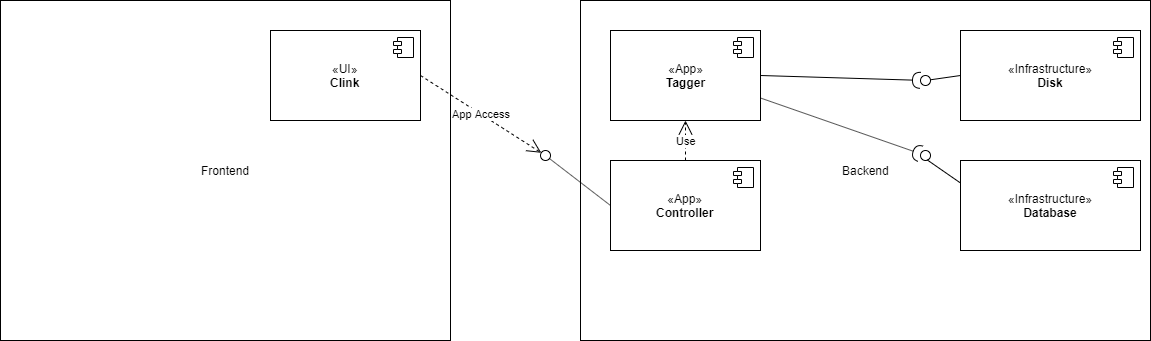

The diagram above was exported from draw.io. Its source (the exported page's mxGraphModel, read from the mxfile embedded in the PNG):
<mxGraphModel dx="1264" dy="485" grid="1" gridSize="10" guides="1" tooltips="1" connect="1" arrows="1" fold="1" page="1" pageScale="1" pageWidth="1100" pageHeight="850" math="0" shadow="0">
  <root>
    <mxCell id="0" />
    <mxCell id="1" parent="0" />
    <mxCell id="OWi__e81U0qebBcU_73U-1" value="Frontend" style="html=1;" vertex="1" parent="1">
      <mxGeometry x="90" y="100" width="450" height="340" as="geometry" />
    </mxCell>
    <mxCell id="OWi__e81U0qebBcU_73U-2" value="Backend" style="html=1;" vertex="1" parent="1">
      <mxGeometry x="670" y="100" width="570" height="340" as="geometry" />
    </mxCell>
    <mxCell id="OWi__e81U0qebBcU_73U-7" value="«App»&lt;br&gt;&lt;b&gt;Tagger&lt;/b&gt;" style="html=1;" vertex="1" parent="1">
      <mxGeometry x="700" y="130" width="150" height="90" as="geometry" />
    </mxCell>
    <mxCell id="OWi__e81U0qebBcU_73U-8" value="" style="shape=component;jettyWidth=8;jettyHeight=4;" vertex="1" parent="OWi__e81U0qebBcU_73U-7">
      <mxGeometry x="1" width="20" height="20" relative="1" as="geometry">
        <mxPoint x="-27" y="7" as="offset" />
      </mxGeometry>
    </mxCell>
    <mxCell id="OWi__e81U0qebBcU_73U-11" value="«Infrastructure»&lt;br&gt;&lt;b&gt;Database&lt;/b&gt;" style="html=1;" vertex="1" parent="1">
      <mxGeometry x="1050" y="260" width="180" height="90" as="geometry" />
    </mxCell>
    <mxCell id="OWi__e81U0qebBcU_73U-12" value="" style="shape=component;jettyWidth=8;jettyHeight=4;" vertex="1" parent="OWi__e81U0qebBcU_73U-11">
      <mxGeometry x="1" width="20" height="20" relative="1" as="geometry">
        <mxPoint x="-27" y="7" as="offset" />
      </mxGeometry>
    </mxCell>
    <mxCell id="OWi__e81U0qebBcU_73U-13" value="«Infrastructure»&lt;br&gt;&lt;b&gt;Disk&lt;/b&gt;" style="html=1;" vertex="1" parent="1">
      <mxGeometry x="1050" y="130" width="180" height="90" as="geometry" />
    </mxCell>
    <mxCell id="OWi__e81U0qebBcU_73U-14" value="" style="shape=component;jettyWidth=8;jettyHeight=4;" vertex="1" parent="OWi__e81U0qebBcU_73U-13">
      <mxGeometry x="1" width="20" height="20" relative="1" as="geometry">
        <mxPoint x="-27" y="7" as="offset" />
      </mxGeometry>
    </mxCell>
    <mxCell id="OWi__e81U0qebBcU_73U-18" value="" style="rounded=0;orthogonalLoop=1;jettySize=auto;html=1;endArrow=none;endFill=0;exitX=0;exitY=0.5;exitDx=0;exitDy=0;" edge="1" parent="1" target="OWi__e81U0qebBcU_73U-20" source="OWi__e81U0qebBcU_73U-13">
      <mxGeometry relative="1" as="geometry">
        <mxPoint x="90" y="465" as="sourcePoint" />
      </mxGeometry>
    </mxCell>
    <mxCell id="OWi__e81U0qebBcU_73U-19" value="" style="rounded=0;orthogonalLoop=1;jettySize=auto;html=1;endArrow=halfCircle;endFill=0;endSize=6;strokeWidth=1;exitX=1;exitY=0.5;exitDx=0;exitDy=0;" edge="1" parent="1" source="OWi__e81U0qebBcU_73U-20">
      <mxGeometry relative="1" as="geometry">
        <mxPoint x="900" y="182.5" as="sourcePoint" />
        <mxPoint x="1020" y="180" as="targetPoint" />
      </mxGeometry>
    </mxCell>
    <mxCell id="OWi__e81U0qebBcU_73U-20" value="" style="ellipse;whiteSpace=wrap;html=1;fontFamily=Helvetica;fontSize=12;fontColor=#000000;align=center;strokeColor=#000000;fillColor=#ffffff;points=[];aspect=fixed;resizable=0;" vertex="1" parent="1">
      <mxGeometry x="1010" y="175" width="10" height="10" as="geometry" />
    </mxCell>
    <mxCell id="OWi__e81U0qebBcU_73U-21" value="" style="rounded=0;orthogonalLoop=1;jettySize=auto;html=1;endArrow=halfCircle;endFill=0;endSize=6;strokeWidth=1;exitX=1;exitY=0.5;exitDx=0;exitDy=0;" edge="1" parent="1" source="OWi__e81U0qebBcU_73U-7" target="OWi__e81U0qebBcU_73U-20">
      <mxGeometry relative="1" as="geometry">
        <mxPoint x="940" y="185" as="sourcePoint" />
        <mxPoint x="1020" y="180" as="targetPoint" />
      </mxGeometry>
    </mxCell>
    <mxCell id="OWi__e81U0qebBcU_73U-22" value="" style="rounded=0;orthogonalLoop=1;jettySize=auto;html=1;endArrow=halfCircle;endFill=0;endSize=6;strokeWidth=1;exitX=1;exitY=0.75;exitDx=0;exitDy=0;" edge="1" parent="1" source="OWi__e81U0qebBcU_73U-7" target="OWi__e81U0qebBcU_73U-23">
      <mxGeometry relative="1" as="geometry">
        <mxPoint x="940" y="204.5" as="sourcePoint" />
        <mxPoint x="1010" y="200" as="targetPoint" />
      </mxGeometry>
    </mxCell>
    <mxCell id="OWi__e81U0qebBcU_73U-23" value="" style="ellipse;whiteSpace=wrap;html=1;fontFamily=Helvetica;fontSize=12;fontColor=#000000;align=center;strokeColor=#000000;fillColor=#ffffff;points=[];aspect=fixed;resizable=0;" vertex="1" parent="1">
      <mxGeometry x="1010" y="250" width="10" height="10" as="geometry" />
    </mxCell>
    <mxCell id="OWi__e81U0qebBcU_73U-24" value="" style="rounded=0;orthogonalLoop=1;jettySize=auto;html=1;endArrow=none;endFill=0;exitX=0;exitY=0.25;exitDx=0;exitDy=0;entryX=0.64;entryY=0.92;entryDx=0;entryDy=0;entryPerimeter=0;" edge="1" parent="1" source="OWi__e81U0qebBcU_73U-11" target="OWi__e81U0qebBcU_73U-23">
      <mxGeometry relative="1" as="geometry">
        <mxPoint x="1060" y="185" as="sourcePoint" />
        <mxPoint x="1029.949747468389" y="189.2928932188015" as="targetPoint" />
      </mxGeometry>
    </mxCell>
    <mxCell id="OWi__e81U0qebBcU_73U-25" value="«UI»&lt;br&gt;&lt;b&gt;Clink&lt;/b&gt;" style="html=1;" vertex="1" parent="1">
      <mxGeometry x="360" y="130" width="150" height="90" as="geometry" />
    </mxCell>
    <mxCell id="OWi__e81U0qebBcU_73U-26" value="" style="shape=component;jettyWidth=8;jettyHeight=4;" vertex="1" parent="OWi__e81U0qebBcU_73U-25">
      <mxGeometry x="1" width="20" height="20" relative="1" as="geometry">
        <mxPoint x="-27" y="7" as="offset" />
      </mxGeometry>
    </mxCell>
    <mxCell id="OWi__e81U0qebBcU_73U-28" value="" style="ellipse;whiteSpace=wrap;html=1;fontFamily=Helvetica;fontSize=12;fontColor=#000000;align=center;strokeColor=#000000;fillColor=#ffffff;points=[];aspect=fixed;resizable=0;" vertex="1" parent="1">
      <mxGeometry x="630" y="250" width="10" height="10" as="geometry" />
    </mxCell>
    <mxCell id="OWi__e81U0qebBcU_73U-30" value="" style="rounded=0;orthogonalLoop=1;jettySize=auto;html=1;endArrow=none;endFill=0;exitX=0;exitY=0.5;exitDx=0;exitDy=0;" edge="1" parent="1" source="OWi__e81U0qebBcU_73U-32" target="OWi__e81U0qebBcU_73U-28">
      <mxGeometry relative="1" as="geometry">
        <mxPoint x="1060" y="185" as="sourcePoint" />
        <mxPoint x="633" y="280" as="targetPoint" />
      </mxGeometry>
    </mxCell>
    <mxCell id="OWi__e81U0qebBcU_73U-31" value="App Access" style="endArrow=open;endSize=12;dashed=1;html=1;exitX=1;exitY=0.5;exitDx=0;exitDy=0;" edge="1" parent="1" source="OWi__e81U0qebBcU_73U-25" target="OWi__e81U0qebBcU_73U-28">
      <mxGeometry width="160" relative="1" as="geometry">
        <mxPoint x="90" y="460" as="sourcePoint" />
        <mxPoint x="630" y="250" as="targetPoint" />
      </mxGeometry>
    </mxCell>
    <mxCell id="OWi__e81U0qebBcU_73U-32" value="«App»&lt;br&gt;&lt;b&gt;Controller&lt;/b&gt;" style="html=1;" vertex="1" parent="1">
      <mxGeometry x="700" y="260" width="150" height="90" as="geometry" />
    </mxCell>
    <mxCell id="OWi__e81U0qebBcU_73U-33" value="" style="shape=component;jettyWidth=8;jettyHeight=4;" vertex="1" parent="OWi__e81U0qebBcU_73U-32">
      <mxGeometry x="1" width="20" height="20" relative="1" as="geometry">
        <mxPoint x="-27" y="7" as="offset" />
      </mxGeometry>
    </mxCell>
    <mxCell id="OWi__e81U0qebBcU_73U-37" value="Use" style="endArrow=open;endSize=12;dashed=1;html=1;entryX=0.5;entryY=1;entryDx=0;entryDy=0;exitX=0.5;exitY=0;exitDx=0;exitDy=0;" edge="1" parent="1" source="OWi__e81U0qebBcU_73U-32" target="OWi__e81U0qebBcU_73U-7">
      <mxGeometry width="160" relative="1" as="geometry">
        <mxPoint x="90" y="460" as="sourcePoint" />
        <mxPoint x="250" y="460" as="targetPoint" />
      </mxGeometry>
    </mxCell>
  </root>
</mxGraphModel>